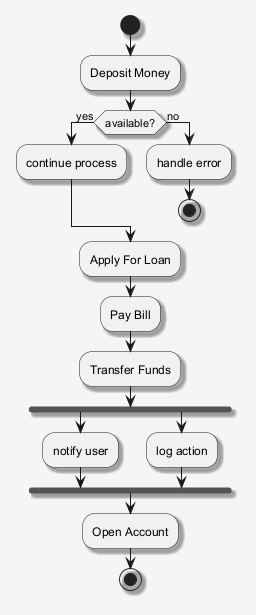

The diagram above was rendered by PlantUML. Its source (embedded in the PNG):
@startuml
skinparam shadowing false
skinparam backgroundColor #F5F5F5
skinparam shadowing true
start
:Deposit Money;
if (available?) then (yes)
:continue process;
else (no)
:handle error;
stop
endif
:Apply For Loan;
:Pay Bill;
:Transfer Funds;
fork
:notify user;
fork again
:log action;
end fork
:Open Account;
stop
@enduml